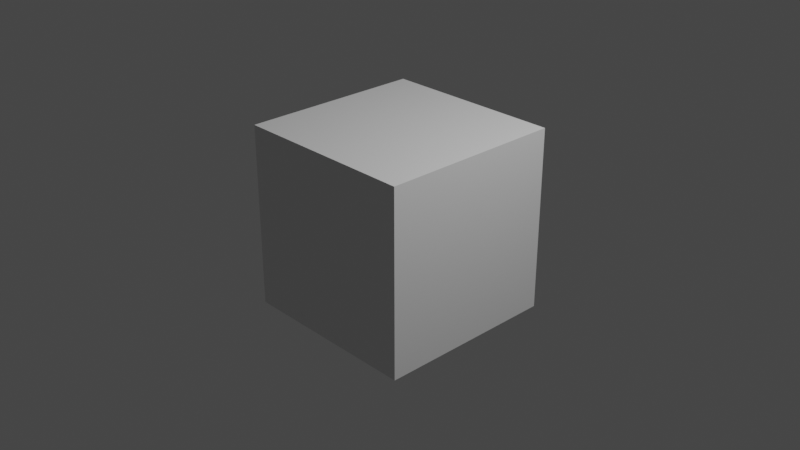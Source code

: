 # Source: odd_even_sort.blend  (saved by Blender 3.4.6; exported with 4.5.12 LTS)
import bpy
from mathutils import Matrix  # noqa: F401  (used for matrix-valued properties, if any)

bpy.ops.wm.read_factory_settings(use_empty=True)
scene = bpy.context.scene
scene.name = 'Scene'

# ---- collections
col_collection = bpy.data.collections.new('Collection'); scene.collection.children.link(col_collection)

# ---- materials (node trees are filled in below, after node groups)
mat_material = bpy.data.materials.new('Material')
mat_material.alpha_threshold = 0.0
mat_material.use_transparent_shadow = False
mat_material.roughness = 0.5
mat_material.line_color = (0.0, 0.0, 0.0, 1.0)

# ---- material node trees
mat_material.use_nodes = True; mat_material.node_tree.nodes.clear()
_N = mat_material.node_tree.nodes; _L = mat_material.node_tree.links
n0 = _N.new('ShaderNodeOutputMaterial'); n0.name = 'Material Output'; n0.location = (300, 300)
n1 = _N.new('ShaderNodeBsdfPrincipled'); n1.name = 'Principled BSDF'; n1.location = (10, 300)
n1.distribution = 'GGX'
n1.subsurface_method = 'RANDOM_WALK_SKIN'
n1.inputs[3].default_value = 1.45
n1.inputs[27].default_value = (0.0, 0.0, 0.0, 1.0)
n1.inputs[28].default_value = 1.0
_L.new(n1.outputs[0], n0.inputs[0])
n0.is_active_output = True

# ---- world
world_world = bpy.data.worlds.new('World'); scene.world = world_world
world_world.use_nodes = True; world_world.node_tree.nodes.clear()
_N = world_world.node_tree.nodes; _L = world_world.node_tree.links
n0 = _N.new('ShaderNodeOutputWorld'); n0.name = 'World Output'; n0.location = (300, 300)
n1 = _N.new('ShaderNodeBackground'); n1.name = 'Background'; n1.location = (10, 300)
n1.inputs[0].default_value = (0.05088, 0.05088, 0.05088, 1.0)
_L.new(n1.outputs[0], n0.inputs[0])
n0.is_active_output = True
world_world.color = (0.05088, 0.05088, 0.05088)
world_world.use_sun_shadow = False
world_world.sun_shadow_jitter_overblur = 0.0

# ---- cameras
cam_camera = bpy.data.cameras.new('Camera')
cam_camera.clip_end = 100.0
cam_camera.ortho_scale = 7.314

# ---- lights
light_light = bpy.data.lights.new('Light', 'POINT')
light_light.transmission_factor = 0.0
light_light.energy = 1000.0
light_light.shadow_soft_size = 0.1
light_light.shadow_maximum_resolution = 0.006
light_light.use_absolute_resolution = True

# ---- meshes
me_cube = bpy.data.meshes.new('Cube')
me_cube.from_pydata([(1.0, 1.0, 1.0), (1.0, 1.0, -1.0), (1.0, -1.0, 1.0), (1.0, -1.0, -1.0), (-1.0, 1.0, 1.0), (-1.0, 1.0, -1.0), (-1.0, -1.0, 1.0), (-1.0, -1.0, -1.0)], [], [(0, 4, 6, 2), (3, 2, 6, 7), (7, 6, 4, 5), (5, 1, 3, 7), (1, 0, 2, 3), (5, 4, 0, 1)])
_uv = me_cube.uv_layers.new(name='UVMap')
_uv.uv.foreach_set('vector', [0.625, 0.5, 0.875, 0.5, 0.875, 0.75, 0.625, 0.75, 0.375, 0.75, 0.625, 0.75, 0.625, 1.0, 0.375, 1.0, 0.375, 0.0, 0.625, 0.0, 0.625, 0.25, 0.375, 0.25, 0.125, 0.5, 0.375, 0.5, 0.375, 0.75, 0.125, 0.75, 0.375, 0.5, 0.625, 0.5, 0.625, 0.75, 0.375, 0.75, 0.375, 0.25, 0.625, 0.25, 0.625, 0.5, 0.375, 0.5])
me_cube.materials.append(mat_material)
me_cube.use_mirror_vertex_groups = False
me_cube.update()

# ---- objects
ob_cube = bpy.data.objects.new('Cube', me_cube)
ob_light = bpy.data.objects.new('Light', light_light)
ob_camera = bpy.data.objects.new('Camera', cam_camera)

# ---- transforms, parenting, visibility, modifiers, constraints
ob_cube.location = (0.0, 0.0, 0.0)
ob_cube.lock_rotations_4d = False
ob_cube.empty_display_type = 'ARROWS'
ob_cube.lineart.crease_threshold = 0.0
ob_light.location = (4.076, 1.005, 5.904)
ob_light.rotation_euler = (0.6503, 0.05522, 1.866)
ob_light.lock_rotations_4d = False
ob_light.empty_display_type = 'ARROWS'
ob_light.color = (0.0, 0.0, 0.0, 0.0)
ob_light.lineart.crease_threshold = 0.0
ob_camera.location = (7.359, -6.926, 4.958)
ob_camera.rotation_euler = (1.109, 0.0, 0.8149)
ob_camera.lock_rotations_4d = False
ob_camera.empty_display_type = 'ARROWS'
ob_camera.color = (0.0, 0.0, 0.0, 0.0)
ob_camera.display_type = 'WIRE'
ob_camera.lineart.crease_threshold = 0.0

# ---- collection membership
col_collection.objects.link(ob_cube)
col_collection.objects.link(ob_light)
col_collection.objects.link(ob_camera)

# ---- scene / render settings (as saved in the file)
scene.camera = ob_camera
scene.frame_start = 1; scene.frame_end = 250; scene.frame_set(3)
scene.render.engine = 'BLENDER_EEVEE_NEXT'
scene.cycles.sampling_pattern = 'TABULATED_SOBOL'
scene.cycles.use_light_tree = False
scene.view_settings.view_transform = 'Filmic'
bpy.context.view_layer.update()
